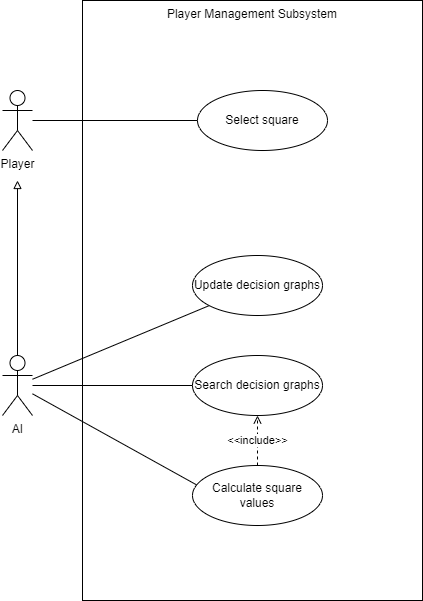

The diagram above was exported from draw.io. Its source (the exported page's mxGraphModel, read from the mxfile embedded in the PNG):
<mxGraphModel dx="1050" dy="669" grid="1" gridSize="10" guides="1" tooltips="1" connect="1" arrows="1" fold="1" page="1" pageScale="1" pageWidth="850" pageHeight="1100" math="0" shadow="0">
  <root>
    <mxCell id="0" />
    <mxCell id="1" parent="0" />
    <mxCell id="kQ9o8UQwH7LtDUt9Ta_B-1" value="Player Management Subsystem" style="rounded=0;whiteSpace=wrap;html=1;verticalAlign=top;" vertex="1" parent="1">
      <mxGeometry x="120" y="30" width="340" height="600" as="geometry" />
    </mxCell>
    <mxCell id="kQ9o8UQwH7LtDUt9Ta_B-17" style="rounded=0;orthogonalLoop=1;jettySize=auto;html=1;endArrow=none;endFill=0;" edge="1" parent="1" source="kQ9o8UQwH7LtDUt9Ta_B-3" target="kQ9o8UQwH7LtDUt9Ta_B-9">
      <mxGeometry relative="1" as="geometry" />
    </mxCell>
    <mxCell id="kQ9o8UQwH7LtDUt9Ta_B-18" style="edgeStyle=none;rounded=0;orthogonalLoop=1;jettySize=auto;html=1;endArrow=none;endFill=0;" edge="1" parent="1" source="kQ9o8UQwH7LtDUt9Ta_B-3" target="kQ9o8UQwH7LtDUt9Ta_B-5">
      <mxGeometry relative="1" as="geometry" />
    </mxCell>
    <mxCell id="kQ9o8UQwH7LtDUt9Ta_B-19" style="edgeStyle=none;rounded=0;orthogonalLoop=1;jettySize=auto;html=1;entryX=0.043;entryY=0.337;entryDx=0;entryDy=0;entryPerimeter=0;endArrow=none;endFill=0;" edge="1" parent="1" source="kQ9o8UQwH7LtDUt9Ta_B-3" target="kQ9o8UQwH7LtDUt9Ta_B-7">
      <mxGeometry relative="1" as="geometry" />
    </mxCell>
    <mxCell id="kQ9o8UQwH7LtDUt9Ta_B-20" style="edgeStyle=none;rounded=0;orthogonalLoop=1;jettySize=auto;html=1;endArrow=block;endFill=0;" edge="1" parent="1" source="kQ9o8UQwH7LtDUt9Ta_B-3">
      <mxGeometry relative="1" as="geometry">
        <mxPoint x="55" y="210" as="targetPoint" />
      </mxGeometry>
    </mxCell>
    <mxCell id="kQ9o8UQwH7LtDUt9Ta_B-3" value="AI" style="shape=umlActor;verticalLabelPosition=bottom;verticalAlign=top;html=1;outlineConnect=0;" vertex="1" parent="1">
      <mxGeometry x="40" y="385" width="30" height="60" as="geometry" />
    </mxCell>
    <mxCell id="kQ9o8UQwH7LtDUt9Ta_B-16" style="edgeStyle=orthogonalEdgeStyle;rounded=0;orthogonalLoop=1;jettySize=auto;html=1;endArrow=none;endFill=0;" edge="1" parent="1" source="kQ9o8UQwH7LtDUt9Ta_B-4" target="kQ9o8UQwH7LtDUt9Ta_B-6">
      <mxGeometry relative="1" as="geometry" />
    </mxCell>
    <mxCell id="kQ9o8UQwH7LtDUt9Ta_B-4" value="Player" style="shape=umlActor;verticalLabelPosition=bottom;verticalAlign=top;html=1;outlineConnect=0;" vertex="1" parent="1">
      <mxGeometry x="40" y="120" width="30" height="60" as="geometry" />
    </mxCell>
    <mxCell id="kQ9o8UQwH7LtDUt9Ta_B-5" value="Search decision graphs" style="ellipse;whiteSpace=wrap;html=1;" vertex="1" parent="1">
      <mxGeometry x="230" y="385" width="130" height="60" as="geometry" />
    </mxCell>
    <mxCell id="kQ9o8UQwH7LtDUt9Ta_B-6" value="Select square" style="ellipse;whiteSpace=wrap;html=1;" vertex="1" parent="1">
      <mxGeometry x="235" y="120" width="130" height="60" as="geometry" />
    </mxCell>
    <mxCell id="kQ9o8UQwH7LtDUt9Ta_B-10" value="&amp;lt;&amp;lt;include&amp;gt;&amp;gt;" style="edgeStyle=orthogonalEdgeStyle;rounded=0;orthogonalLoop=1;jettySize=auto;html=1;entryX=0.5;entryY=1;entryDx=0;entryDy=0;endArrow=open;endFill=0;dashed=1;" edge="1" parent="1" source="kQ9o8UQwH7LtDUt9Ta_B-7" target="kQ9o8UQwH7LtDUt9Ta_B-5">
      <mxGeometry relative="1" as="geometry" />
    </mxCell>
    <mxCell id="kQ9o8UQwH7LtDUt9Ta_B-7" value="Calculate square values" style="ellipse;whiteSpace=wrap;html=1;" vertex="1" parent="1">
      <mxGeometry x="230" y="495" width="130" height="60" as="geometry" />
    </mxCell>
    <mxCell id="kQ9o8UQwH7LtDUt9Ta_B-9" value="Update decision graphs" style="ellipse;whiteSpace=wrap;html=1;" vertex="1" parent="1">
      <mxGeometry x="230" y="285" width="130" height="60" as="geometry" />
    </mxCell>
  </root>
</mxGraphModel>